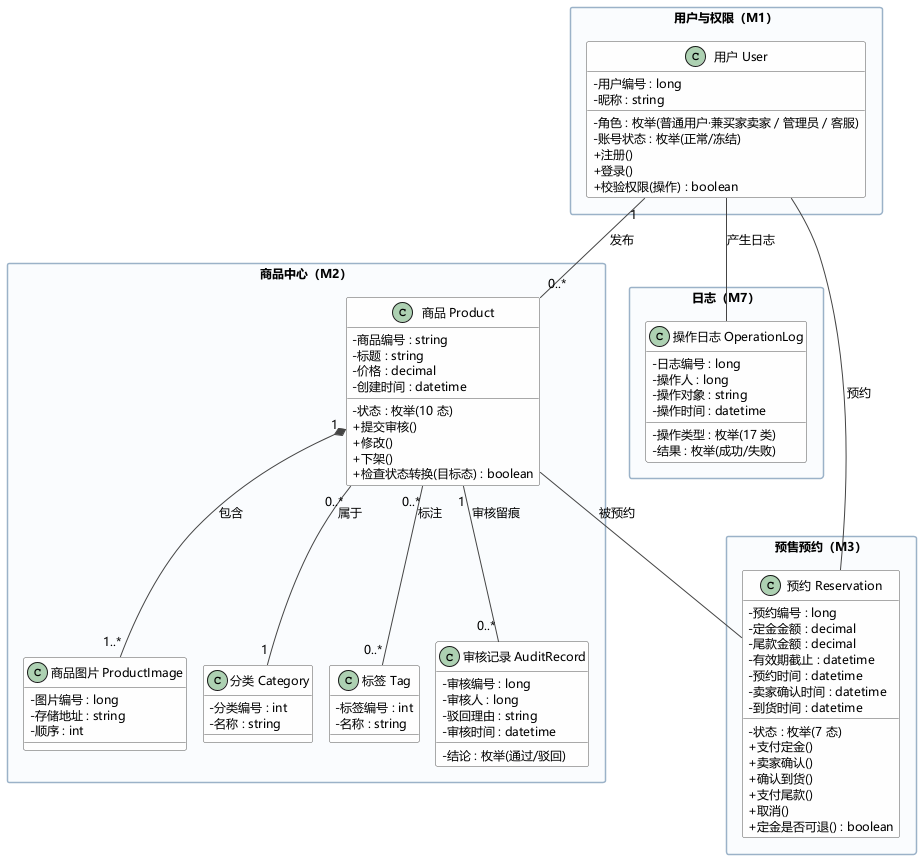

The diagram above was rendered by PlantUML. Its source (embedded in the PNG):
@startuml
' 实验二 · 二手交易系统 · 类图（一）用户 · 商品 · 预约（M1 / M2 / M3 / M7）
' 依据：requirements.md REQ-001~010
skinparam defaultFontName "Microsoft YaHei"
skinparam defaultFontSize 12
skinparam classAttributeIconSize 0
skinparam shadowing false
skinparam nodesep 16
skinparam ranksep 34
skinparam packageStyle rectangle
skinparam class {
  BackgroundColor #FEFEFE
  BorderColor #555555
  ArrowColor #444444
}
skinparam packageBackgroundColor #FAFCFE
skinparam packageBorderColor #9BB2C8

package "用户与权限（M1）" as P1 {
  class "用户 User" as User {
    -用户编号 : long
    -昵称 : string
    -角色 : 枚举(普通用户·兼买家卖家 / 管理员 / 客服)
    -账号状态 : 枚举(正常/冻结)
    +注册()
    +登录()
    +校验权限(操作) : boolean
  }
}

package "商品中心（M2）" as P2 {
  class "商品 Product" as Product {
    -商品编号 : string
    -标题 : string
    -价格 : decimal
    -状态 : 枚举(10 态)
    -创建时间 : datetime
    +提交审核()
    +修改()
    +下架()
    +检查状态转换(目标态) : boolean
  }
  class "商品图片 ProductImage" as ProductImage {
    -图片编号 : long
    -存储地址 : string
    -顺序 : int
  }
  class "分类 Category" as Category {
    -分类编号 : int
    -名称 : string
  }
  class "标签 Tag" as Tag {
    -标签编号 : int
    -名称 : string
  }
  class "审核记录 AuditRecord" as AuditRecord {
    -审核编号 : long
    -审核人 : long
    -结论 : 枚举(通过/驳回)
    -驳回理由 : string
    -审核时间 : datetime
  }
}

package "日志（M7）" as P7 {
  class "操作日志 OperationLog" as OperationLog {
    -日志编号 : long
    -操作人 : long
    -操作类型 : 枚举(17 类)
    -操作对象 : string
    -结果 : 枚举(成功/失败)
    -操作时间 : datetime
  }
}

package "预售预约（M3）" as P3 {
  class "预约 Reservation" as Reservation {
    -预约编号 : long
    -定金金额 : decimal
    -尾款金额 : decimal
    -有效期截止 : datetime
    -状态 : 枚举(7 态)
    -预约时间 : datetime
    -卖家确认时间 : datetime
    -到货时间 : datetime
    +支付定金()
    +卖家确认()
    +确认到货()
    +支付尾款()
    +取消()
    +定金是否可退() : boolean
  }
}

User "1" -- "0..*" Product : 发布
User -- Reservation : 预约
User -- OperationLog : 产生日志

Product "1" *-- "1..*" ProductImage : 包含
Product "0..*" -- "1" Category : 属于
Product "0..*" -- "0..*" Tag : 标注
Product "1" -- "0..*" AuditRecord : 审核留痕
Product -- Reservation : 被预约

@enduml